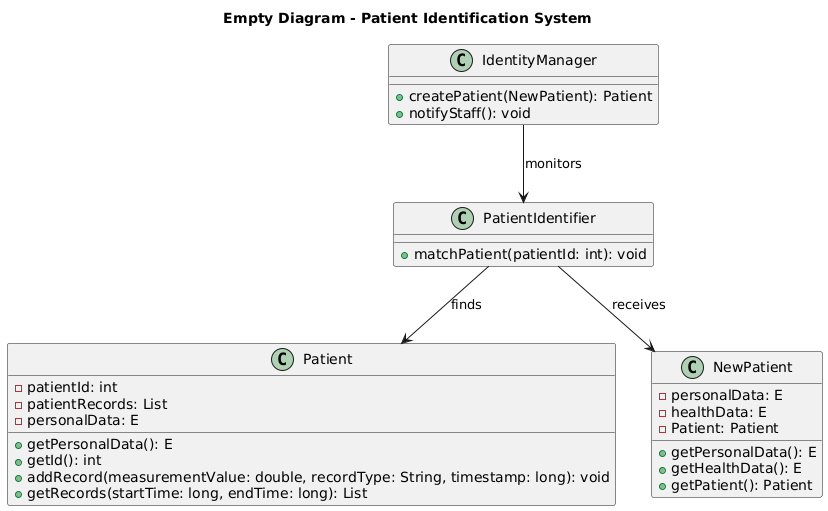

The diagram above was rendered by PlantUML. Its source (embedded in the PNG):
@startuml
title Empty Diagram - Patient Identification System

class Patient {
  -patientId: int
  -patientRecords: List
  -personalData: E
  +getPersonalData(): E
  +getId(): int
  +addRecord(measurementValue: double, recordType: String, timestamp: long): void
  +getRecords(startTime: long, endTime: long): List
}

class NewPatient {
  -personalData: E
  -healthData: E
  -Patient: Patient
  +getPersonalData(): E
  +getHealthData(): E
  +getPatient(): Patient
}

class PatientIdentifier {
  +matchPatient(patientId: int): void
}

class IdentityManager {
  +createPatient(NewPatient): Patient
  +notifyStaff(): void
}

PatientIdentifier --> NewPatient: receives
PatientIdentifier --> Patient: finds
IdentityManager --> PatientIdentifier: monitors
@enduml